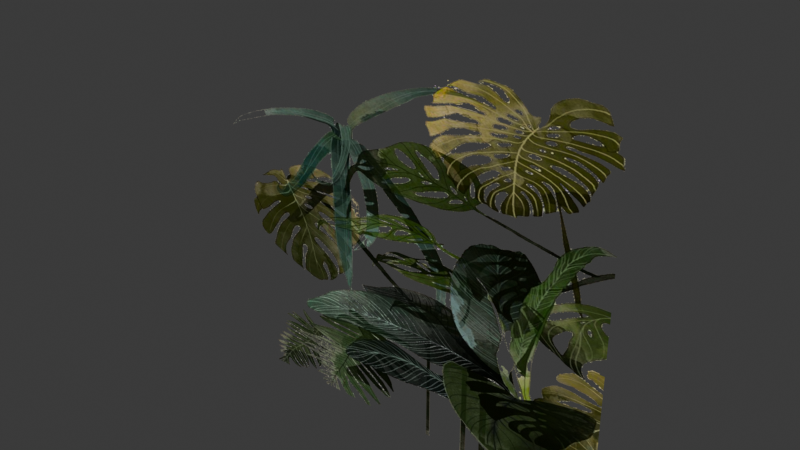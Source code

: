# Source: botanical-leaf.blend  (saved by Blender 4.0.36; exported with 4.5.12 LTS)
import bpy
from mathutils import Matrix  # noqa: F401  (used for matrix-valued properties, if any)

bpy.ops.wm.read_factory_settings(use_empty=True)
scene = bpy.context.scene
scene.name = 'Scene'

# ---- images (referenced by path relative to the original .blend; pixels are not part of the script)
import os
ASSET_DIR = os.environ.get("B2B_ASSET_DIR", "")  # directory of the original .blend (textures are referenced by path, not embedded)
HERE = os.path.dirname(os.path.abspath(__file__))  # packed textures are extracted next to this script under _unpacked/

def load_image(name, relpath, width, height, colorspace="sRGB"):
    """Load a texture the original file referenced (path relative to the .blend, or extracted next to this script)."""
    p = next((c for c in (os.path.join(HERE, relpath), os.path.join(ASSET_DIR, relpath)) if relpath and os.path.exists(c)), "")
    if p:
        img = bpy.data.images.load(p, check_existing=True)
        img.name = name
    else:  # same state as the original file: an image datablock whose file is absent (Cycles renders it pink)
        img = bpy.data.images.new(name, width, height)
        img.source = "FILE"
        img.filepath = "//" + (relpath or name)
    img.colorspace_settings.name = colorspace
    return img
img_base = load_image('base', '_unpacked/base.b90c103c.png', 682, 1024, 'sRGB')

# ---- materials (node trees are filled in below, after node groups)
mat_botanical_leaf = bpy.data.materials.new('botanical-leaf')
mat_botanical_leaf.use_transparent_shadow = False

# ---- material node trees
mat_botanical_leaf.use_nodes = True; mat_botanical_leaf.node_tree.nodes.clear()
_N = mat_botanical_leaf.node_tree.nodes; _L = mat_botanical_leaf.node_tree.links
n0 = _N.new('ShaderNodeBsdfPrincipled'); n0.name = 'Principled BSDF'; n0.location = (10, 300)
n0.inputs[1].default_value = 1.0
n0.inputs[2].default_value = 1.0
n1 = _N.new('ShaderNodeOutputMaterial'); n1.name = 'Material Output'; n1.location = (300, 300)
n2 = _N.new('NodeFrame'); n2.name = 'Frame'; n2.location = (0, 0)
n2.label = 'Alpha Clip'
n2.width = 150
n3 = _N.new('ShaderNodeMath'); n3.name = 'Math'; n3.location = (-340, -20)
n3.operation = 'SUBTRACT'
n3.inputs[0].default_value = 1.0
n4 = _N.new('ShaderNodeMath'); n4.name = 'Math.001'; n4.location = (-540, -20)
n4.operation = 'LESS_THAN'
n4.inputs[1].default_value = 0.65
n5 = _N.new('ShaderNodeTexImage'); n5.name = 'Image Texture'; n5.location = (-840, 210)
n5.label = 'BASE COLOR'
n5.image = img_base
n3.parent = n2
n4.parent = n2
_L.new(n0.outputs[0], n1.inputs[0])
_L.new(n3.outputs[0], n0.inputs[4])
_L.new(n4.outputs[0], n3.inputs[1])
_L.new(n5.outputs[0], n0.inputs[0])
_L.new(n5.outputs[1], n4.inputs[0])
n1.is_active_output = True

# ---- world
world_world = bpy.data.worlds.new('World'); scene.world = world_world
world_world.use_nodes = True; world_world.node_tree.nodes.clear()
_N = world_world.node_tree.nodes; _L = world_world.node_tree.links
n0 = _N.new('ShaderNodeOutputWorld'); n0.name = 'World Output'; n0.location = (300, 300)
n1 = _N.new('ShaderNodeBackground'); n1.name = 'Background'; n1.location = (10, 300)
n1.inputs[0].default_value = (0.05088, 0.05088, 0.05088, 1.0)
_L.new(n1.outputs[0], n0.inputs[0])
n0.is_active_output = True
world_world.color = (0.05088, 0.05088, 0.05088)
world_world.use_sun_shadow = False
world_world.sun_shadow_jitter_overblur = 0.0

# ---- meshes
me_plane = bpy.data.meshes.new('Plane')
me_plane.from_pydata([(-1.0, -0.0001001, 1.0), (-1.0, -9.987e-05, -1.0), (1.0, -0.0001001, 1.0), (1.0, -9.987e-05, -1.0)], [], [(0, 1, 2), (1, 3, 2)])
_uv = me_plane.uv_layers.new(name='UVMap')
_uv.uv.foreach_set('vector', [0.0, 1.0, 0.0, 0.0, 1.0, 1.0, 0.0, 0.0, 1.0, 0.0, 1.0, 1.0])
me_plane.materials.append(mat_botanical_leaf)
me_plane.update()
me_plane.normals_split_custom_set([tuple(v) for v in zip(*[iter([0.0, -1.0, -1.344e-07, 0.0, -1.0, -1.344e-07, 0.0, -1.0, -1.344e-07, 0.0, -1.0, -1.344e-07, 0.0, -1.0, -1.344e-07, 0.0, -1.0, -1.344e-07])] * 3)])

# ---- objects
ob_botanical_leaf = bpy.data.objects.new('botanical-leaf', me_plane)

# ---- transforms, parenting, visibility, modifiers, constraints
ob_botanical_leaf.location = (0.0, 0.0, 0.0)
ob_botanical_leaf.rotation_mode = 'QUATERNION'
ob_botanical_leaf.rotation_quaternion = (1.0, 0.0, 0.0, 0.0)

# ---- collection membership
scene.collection.objects.link(ob_botanical_leaf)

# ---- scene / render settings (as saved in the file)
scene.frame_start = 1; scene.frame_end = 250; scene.frame_set(1)
scene.render.engine = 'BLENDER_EEVEE_NEXT'
scene.cycles.sampling_pattern = 'TABULATED_SOBOL'
bpy.context.view_layer.update()

# ---- added for rendering (the .blend has no active camera and no usable light): camera, sun
cam_auto = bpy.data.cameras.new('AutoCamera')
cam_auto.lens = 50.0
cam_auto.sensor_width = 36.0
cam_auto.clip_end = 1000.0
ob_auto_camera = bpy.data.objects.new('AutoCamera', cam_auto)
scene.collection.objects.link(ob_auto_camera)
ob_auto_camera.location = (2.61693, -3.14042, 2.09354)
ob_auto_camera.rotation_euler = (1.09748, -7.21219e-08, 0.694738)
scene.camera = ob_auto_camera
light_auto_sun = bpy.data.lights.new('AutoSun', 'SUN')
light_auto_sun.energy = 3.0
light_auto_sun.angle = 0.0523599
ob_auto_sun = bpy.data.objects.new('AutoSun', light_auto_sun)
scene.collection.objects.link(ob_auto_sun)
ob_auto_sun.rotation_euler = (0.872665, 0.174533, 0.523599)
bpy.context.view_layer.update()
